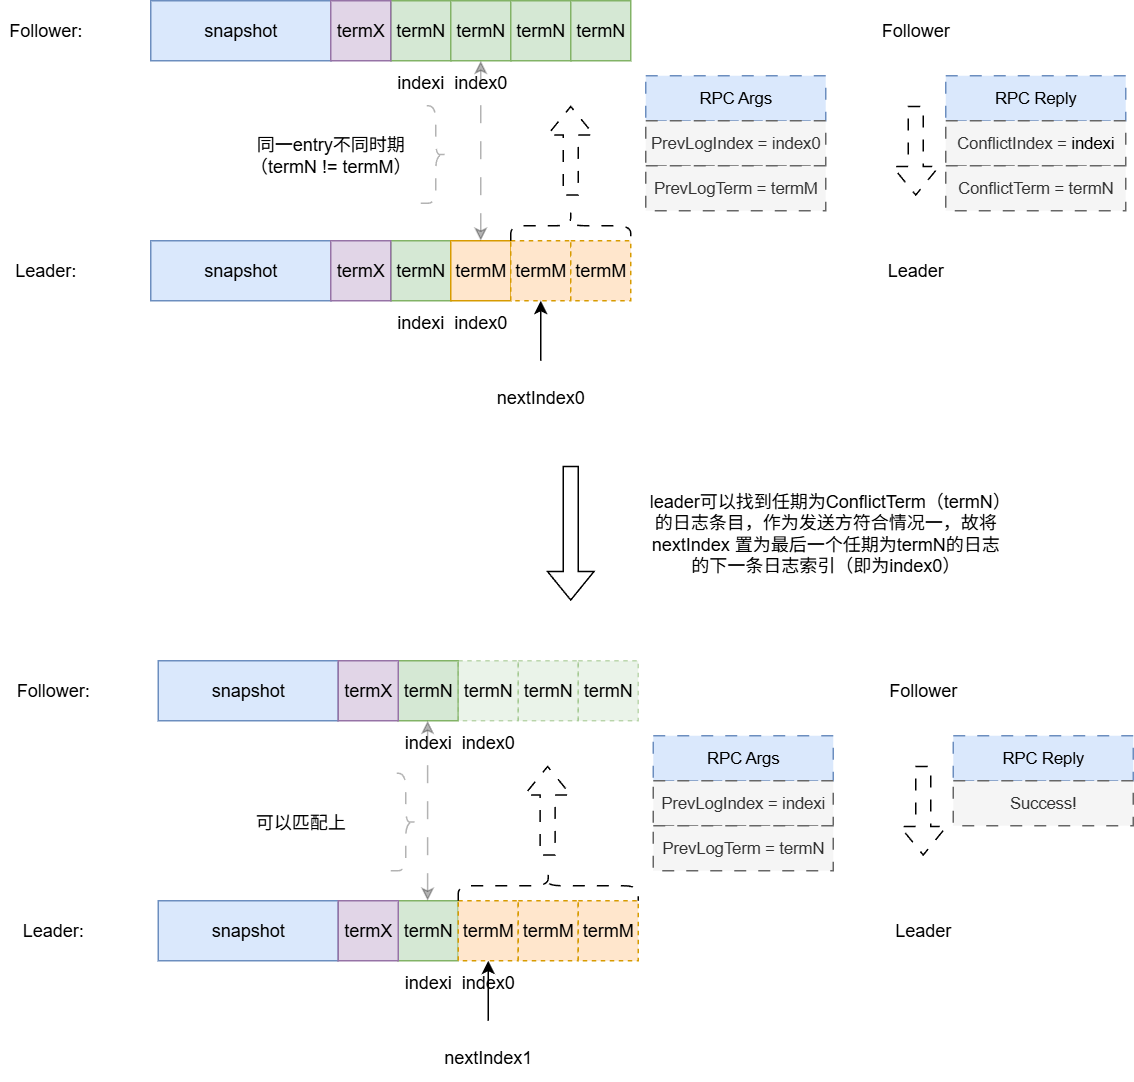

The diagram above was exported from draw.io. Its source (the exported page's mxGraphModel, read from the mxfile embedded in the PNG):
<mxGraphModel dx="1004" dy="644" grid="1" gridSize="10" guides="1" tooltips="1" connect="1" arrows="1" fold="1" page="1" pageScale="1" pageWidth="827" pageHeight="1169" math="0" shadow="0">
  <root>
    <mxCell id="0" />
    <mxCell id="1" parent="0" />
    <mxCell id="Mf0bQvVEYDQhOgtI8i4u-1" value="snapshot" style="rounded=0;whiteSpace=wrap;html=1;fillColor=#dae8fc;strokeColor=#6c8ebf;" vertex="1" parent="1">
      <mxGeometry x="160" y="120" width="120" height="40" as="geometry" />
    </mxCell>
    <mxCell id="Mf0bQvVEYDQhOgtI8i4u-2" value="termN" style="rounded=0;whiteSpace=wrap;html=1;fillColor=#d5e8d4;strokeColor=#82b366;" vertex="1" parent="1">
      <mxGeometry x="320" y="120" width="40" height="40" as="geometry" />
    </mxCell>
    <mxCell id="Mf0bQvVEYDQhOgtI8i4u-3" value="termN" style="rounded=0;whiteSpace=wrap;html=1;fillColor=#d5e8d4;strokeColor=#82b366;" vertex="1" parent="1">
      <mxGeometry x="360" y="120" width="40" height="40" as="geometry" />
    </mxCell>
    <mxCell id="Mf0bQvVEYDQhOgtI8i4u-4" value="termN" style="rounded=0;whiteSpace=wrap;html=1;fillColor=#d5e8d4;strokeColor=#82b366;" vertex="1" parent="1">
      <mxGeometry x="400" y="120" width="40" height="40" as="geometry" />
    </mxCell>
    <mxCell id="Mf0bQvVEYDQhOgtI8i4u-7" value="snapshot" style="rounded=0;whiteSpace=wrap;html=1;fillColor=#dae8fc;strokeColor=#6c8ebf;" vertex="1" parent="1">
      <mxGeometry x="160" y="280" width="120" height="40" as="geometry" />
    </mxCell>
    <mxCell id="Mf0bQvVEYDQhOgtI8i4u-8" value="termN" style="rounded=0;whiteSpace=wrap;html=1;fillColor=#d5e8d4;strokeColor=#82b366;" vertex="1" parent="1">
      <mxGeometry x="320" y="280" width="40" height="40" as="geometry" />
    </mxCell>
    <mxCell id="Mf0bQvVEYDQhOgtI8i4u-9" value="termM" style="rounded=0;whiteSpace=wrap;html=1;fillColor=#ffe6cc;strokeColor=#d79b00;" vertex="1" parent="1">
      <mxGeometry x="360" y="280" width="40" height="40" as="geometry" />
    </mxCell>
    <mxCell id="Mf0bQvVEYDQhOgtI8i4u-10" value="termM" style="rounded=0;whiteSpace=wrap;html=1;fillColor=#ffe6cc;strokeColor=#d79b00;dashed=1;" vertex="1" parent="1">
      <mxGeometry x="400" y="280" width="40" height="40" as="geometry" />
    </mxCell>
    <mxCell id="Mf0bQvVEYDQhOgtI8i4u-11" value="termM" style="rounded=0;whiteSpace=wrap;html=1;fillColor=#ffe6cc;strokeColor=#d79b00;dashed=1;" vertex="1" parent="1">
      <mxGeometry x="440" y="280" width="40" height="40" as="geometry" />
    </mxCell>
    <mxCell id="Mf0bQvVEYDQhOgtI8i4u-13" value="Leader:" style="text;html=1;align=center;verticalAlign=middle;whiteSpace=wrap;rounded=0;" vertex="1" parent="1">
      <mxGeometry x="60" y="285" width="60" height="30" as="geometry" />
    </mxCell>
    <mxCell id="Mf0bQvVEYDQhOgtI8i4u-14" value="Follower:" style="text;html=1;align=center;verticalAlign=middle;whiteSpace=wrap;rounded=0;" vertex="1" parent="1">
      <mxGeometry x="60" y="125" width="60" height="30" as="geometry" />
    </mxCell>
    <mxCell id="Mf0bQvVEYDQhOgtI8i4u-15" value="" style="endArrow=classic;html=1;rounded=0;entryX=0.5;entryY=1;entryDx=0;entryDy=0;" edge="1" parent="1" target="Mf0bQvVEYDQhOgtI8i4u-10">
      <mxGeometry width="50" height="50" relative="1" as="geometry">
        <mxPoint x="420" y="360" as="sourcePoint" />
        <mxPoint x="460" y="370" as="targetPoint" />
      </mxGeometry>
    </mxCell>
    <mxCell id="Mf0bQvVEYDQhOgtI8i4u-16" value="nextIndex0" style="text;html=1;align=center;verticalAlign=middle;whiteSpace=wrap;rounded=0;" vertex="1" parent="1">
      <mxGeometry x="390" y="370" width="60" height="30" as="geometry" />
    </mxCell>
    <mxCell id="Mf0bQvVEYDQhOgtI8i4u-17" value="" style="shape=flexArrow;endArrow=classic;html=1;rounded=0;dashed=1;dashPattern=8 8;" edge="1" parent="1">
      <mxGeometry width="50" height="50" relative="1" as="geometry">
        <mxPoint x="440" y="250" as="sourcePoint" />
        <mxPoint x="440" y="190" as="targetPoint" />
      </mxGeometry>
    </mxCell>
    <mxCell id="Mf0bQvVEYDQhOgtI8i4u-18" value="" style="shape=curlyBracket;whiteSpace=wrap;html=1;rounded=1;flipH=1;labelPosition=right;verticalLabelPosition=middle;align=left;verticalAlign=middle;rotation=-90;dashed=1;dashPattern=8 8;" vertex="1" parent="1">
      <mxGeometry x="430" y="230" width="20" height="80" as="geometry" />
    </mxCell>
    <mxCell id="Mf0bQvVEYDQhOgtI8i4u-19" value="termN" style="rounded=0;whiteSpace=wrap;html=1;fillColor=#d5e8d4;strokeColor=#82b366;" vertex="1" parent="1">
      <mxGeometry x="440" y="120" width="40" height="40" as="geometry" />
    </mxCell>
    <mxCell id="Mf0bQvVEYDQhOgtI8i4u-21" value="" style="shape=curlyBracket;whiteSpace=wrap;html=1;rounded=1;labelPosition=left;verticalLabelPosition=middle;align=right;verticalAlign=middle;rotation=-180;opacity=30;dashed=1;dashPattern=8 8;" vertex="1" parent="1">
      <mxGeometry x="340" y="190" width="20" height="65" as="geometry" />
    </mxCell>
    <mxCell id="Mf0bQvVEYDQhOgtI8i4u-22" value="同一entry不同时期（termN != termM）" style="text;html=1;align=center;verticalAlign=middle;whiteSpace=wrap;rounded=0;" vertex="1" parent="1">
      <mxGeometry x="220" y="207.5" width="120" height="30" as="geometry" />
    </mxCell>
    <mxCell id="Mf0bQvVEYDQhOgtI8i4u-24" value="" style="endArrow=classic;startArrow=classic;html=1;rounded=0;exitX=0.5;exitY=0;exitDx=0;exitDy=0;entryX=0.5;entryY=1;entryDx=0;entryDy=0;dashed=1;dashPattern=12 12;opacity=30;" edge="1" parent="1" source="Mf0bQvVEYDQhOgtI8i4u-9" target="Mf0bQvVEYDQhOgtI8i4u-3">
      <mxGeometry width="50" height="50" relative="1" as="geometry">
        <mxPoint x="355" y="230" as="sourcePoint" />
        <mxPoint x="405" y="180" as="targetPoint" />
      </mxGeometry>
    </mxCell>
    <mxCell id="Mf0bQvVEYDQhOgtI8i4u-26" value="index0" style="text;html=1;align=center;verticalAlign=middle;whiteSpace=wrap;rounded=0;" vertex="1" parent="1">
      <mxGeometry x="350" y="320" width="60" height="30" as="geometry" />
    </mxCell>
    <mxCell id="Mf0bQvVEYDQhOgtI8i4u-28" value="index0" style="text;html=1;align=center;verticalAlign=middle;whiteSpace=wrap;rounded=0;" vertex="1" parent="1">
      <mxGeometry x="350" y="160" width="60" height="30" as="geometry" />
    </mxCell>
    <mxCell id="Mf0bQvVEYDQhOgtI8i4u-31" value="RPC Args" style="rounded=0;whiteSpace=wrap;html=1;fontSize=11;fillColor=#dae8fc;strokeColor=#6c8ebf;dashed=1;dashPattern=8 8;" vertex="1" parent="1">
      <mxGeometry x="490" y="170" width="120" height="30" as="geometry" />
    </mxCell>
    <mxCell id="Mf0bQvVEYDQhOgtI8i4u-34" value="PrevLogIndex = index0" style="rounded=0;whiteSpace=wrap;html=1;fontSize=11;fillColor=#f5f5f5;fontColor=#333333;strokeColor=#666666;dashed=1;dashPattern=8 8;" vertex="1" parent="1">
      <mxGeometry x="490" y="200" width="120" height="30" as="geometry" />
    </mxCell>
    <mxCell id="Mf0bQvVEYDQhOgtI8i4u-35" value="PrevLogTerm = termM" style="rounded=0;whiteSpace=wrap;html=1;fontSize=11;fillColor=#f5f5f5;fontColor=#333333;strokeColor=#666666;dashed=1;dashPattern=8 8;" vertex="1" parent="1">
      <mxGeometry x="490" y="230" width="120" height="30" as="geometry" />
    </mxCell>
    <mxCell id="Mf0bQvVEYDQhOgtI8i4u-36" value="RPC Reply" style="rounded=0;whiteSpace=wrap;html=1;fontSize=11;fillColor=#dae8fc;strokeColor=#6c8ebf;dashed=1;dashPattern=8 8;" vertex="1" parent="1">
      <mxGeometry x="690" y="170" width="120" height="30" as="geometry" />
    </mxCell>
    <mxCell id="Mf0bQvVEYDQhOgtI8i4u-37" value="&lt;font&gt;ConflictIndex =&amp;nbsp;&lt;span style=&quot;color: rgb(0, 0, 0);&quot;&gt;indexi&lt;/span&gt;&lt;/font&gt;" style="rounded=0;whiteSpace=wrap;html=1;fontSize=11;fillColor=#f5f5f5;fontColor=#333333;strokeColor=#666666;dashed=1;dashPattern=8 8;" vertex="1" parent="1">
      <mxGeometry x="690" y="200" width="120" height="30" as="geometry" />
    </mxCell>
    <mxCell id="Mf0bQvVEYDQhOgtI8i4u-38" value="ConflictTerm = termN" style="rounded=0;whiteSpace=wrap;html=1;fontSize=11;fillColor=#f5f5f5;fontColor=#333333;strokeColor=#666666;dashed=1;dashPattern=8 8;" vertex="1" parent="1">
      <mxGeometry x="690" y="230" width="120" height="30" as="geometry" />
    </mxCell>
    <mxCell id="Mf0bQvVEYDQhOgtI8i4u-39" value="" style="shape=flexArrow;endArrow=classic;html=1;rounded=0;dashed=1;dashPattern=8 8;" edge="1" parent="1">
      <mxGeometry width="50" height="50" relative="1" as="geometry">
        <mxPoint x="670" y="190" as="sourcePoint" />
        <mxPoint x="670" y="250" as="targetPoint" />
      </mxGeometry>
    </mxCell>
    <mxCell id="Mf0bQvVEYDQhOgtI8i4u-40" value="Follower" style="text;html=1;align=center;verticalAlign=middle;whiteSpace=wrap;rounded=0;" vertex="1" parent="1">
      <mxGeometry x="640" y="125" width="60" height="30" as="geometry" />
    </mxCell>
    <mxCell id="Mf0bQvVEYDQhOgtI8i4u-41" value="Leader" style="text;html=1;align=center;verticalAlign=middle;whiteSpace=wrap;rounded=0;" vertex="1" parent="1">
      <mxGeometry x="640" y="285" width="60" height="30" as="geometry" />
    </mxCell>
    <mxCell id="Mf0bQvVEYDQhOgtI8i4u-42" value="termX" style="rounded=0;whiteSpace=wrap;html=1;fillColor=#e1d5e7;strokeColor=#9673a6;" vertex="1" parent="1">
      <mxGeometry x="280" y="120" width="40" height="40" as="geometry" />
    </mxCell>
    <mxCell id="Mf0bQvVEYDQhOgtI8i4u-43" value="termX" style="rounded=0;whiteSpace=wrap;html=1;fillColor=#e1d5e7;strokeColor=#9673a6;" vertex="1" parent="1">
      <mxGeometry x="280" y="280" width="40" height="40" as="geometry" />
    </mxCell>
    <mxCell id="Mf0bQvVEYDQhOgtI8i4u-44" value="indexi" style="text;html=1;align=center;verticalAlign=middle;whiteSpace=wrap;rounded=0;" vertex="1" parent="1">
      <mxGeometry x="310" y="160" width="60" height="30" as="geometry" />
    </mxCell>
    <mxCell id="Mf0bQvVEYDQhOgtI8i4u-45" value="" style="shape=flexArrow;endArrow=classic;html=1;rounded=0;" edge="1" parent="1">
      <mxGeometry width="50" height="50" relative="1" as="geometry">
        <mxPoint x="440" y="430" as="sourcePoint" />
        <mxPoint x="440" y="520" as="targetPoint" />
      </mxGeometry>
    </mxCell>
    <mxCell id="Mf0bQvVEYDQhOgtI8i4u-46" value="snapshot" style="rounded=0;whiteSpace=wrap;html=1;fillColor=#dae8fc;strokeColor=#6c8ebf;" vertex="1" parent="1">
      <mxGeometry x="165" y="560" width="120" height="40" as="geometry" />
    </mxCell>
    <mxCell id="Mf0bQvVEYDQhOgtI8i4u-47" value="termN" style="rounded=0;whiteSpace=wrap;html=1;fillColor=#d5e8d4;strokeColor=#82b366;" vertex="1" parent="1">
      <mxGeometry x="325" y="560" width="40" height="40" as="geometry" />
    </mxCell>
    <mxCell id="Mf0bQvVEYDQhOgtI8i4u-48" value="termN" style="rounded=0;whiteSpace=wrap;html=1;fillColor=#d5e8d4;strokeColor=#82b366;dashed=1;opacity=50;" vertex="1" parent="1">
      <mxGeometry x="365" y="560" width="40" height="40" as="geometry" />
    </mxCell>
    <mxCell id="Mf0bQvVEYDQhOgtI8i4u-49" value="termN" style="rounded=0;whiteSpace=wrap;html=1;fillColor=#d5e8d4;strokeColor=#82b366;dashed=1;opacity=50;" vertex="1" parent="1">
      <mxGeometry x="405" y="560" width="40" height="40" as="geometry" />
    </mxCell>
    <mxCell id="Mf0bQvVEYDQhOgtI8i4u-50" value="snapshot" style="rounded=0;whiteSpace=wrap;html=1;fillColor=#dae8fc;strokeColor=#6c8ebf;" vertex="1" parent="1">
      <mxGeometry x="165" y="720" width="120" height="40" as="geometry" />
    </mxCell>
    <mxCell id="Mf0bQvVEYDQhOgtI8i4u-51" value="termN" style="rounded=0;whiteSpace=wrap;html=1;fillColor=#d5e8d4;strokeColor=#82b366;" vertex="1" parent="1">
      <mxGeometry x="325" y="720" width="40" height="40" as="geometry" />
    </mxCell>
    <mxCell id="Mf0bQvVEYDQhOgtI8i4u-52" value="termM" style="rounded=0;whiteSpace=wrap;html=1;fillColor=#ffe6cc;strokeColor=#d79b00;dashed=1;" vertex="1" parent="1">
      <mxGeometry x="365" y="720" width="40" height="40" as="geometry" />
    </mxCell>
    <mxCell id="Mf0bQvVEYDQhOgtI8i4u-53" value="termM" style="rounded=0;whiteSpace=wrap;html=1;fillColor=#ffe6cc;strokeColor=#d79b00;dashed=1;" vertex="1" parent="1">
      <mxGeometry x="405" y="720" width="40" height="40" as="geometry" />
    </mxCell>
    <mxCell id="Mf0bQvVEYDQhOgtI8i4u-54" value="termM" style="rounded=0;whiteSpace=wrap;html=1;fillColor=#ffe6cc;strokeColor=#d79b00;dashed=1;" vertex="1" parent="1">
      <mxGeometry x="445" y="720" width="40" height="40" as="geometry" />
    </mxCell>
    <mxCell id="Mf0bQvVEYDQhOgtI8i4u-55" value="Leader:" style="text;html=1;align=center;verticalAlign=middle;whiteSpace=wrap;rounded=0;" vertex="1" parent="1">
      <mxGeometry x="65" y="725" width="60" height="30" as="geometry" />
    </mxCell>
    <mxCell id="Mf0bQvVEYDQhOgtI8i4u-56" value="Follower:" style="text;html=1;align=center;verticalAlign=middle;whiteSpace=wrap;rounded=0;" vertex="1" parent="1">
      <mxGeometry x="65" y="565" width="60" height="30" as="geometry" />
    </mxCell>
    <mxCell id="Mf0bQvVEYDQhOgtI8i4u-57" value="" style="endArrow=classic;html=1;rounded=0;entryX=0.5;entryY=1;entryDx=0;entryDy=0;" edge="1" parent="1">
      <mxGeometry width="50" height="50" relative="1" as="geometry">
        <mxPoint x="385" y="800" as="sourcePoint" />
        <mxPoint x="385" y="760" as="targetPoint" />
      </mxGeometry>
    </mxCell>
    <mxCell id="Mf0bQvVEYDQhOgtI8i4u-58" value="nextIndex1" style="text;html=1;align=center;verticalAlign=middle;whiteSpace=wrap;rounded=0;" vertex="1" parent="1">
      <mxGeometry x="355" y="810" width="60" height="30" as="geometry" />
    </mxCell>
    <mxCell id="Mf0bQvVEYDQhOgtI8i4u-59" value="" style="shape=flexArrow;endArrow=classic;html=1;rounded=0;dashed=1;dashPattern=8 8;" edge="1" parent="1">
      <mxGeometry width="50" height="50" relative="1" as="geometry">
        <mxPoint x="424.58" y="690" as="sourcePoint" />
        <mxPoint x="424.58" y="630" as="targetPoint" />
      </mxGeometry>
    </mxCell>
    <mxCell id="Mf0bQvVEYDQhOgtI8i4u-60" value="" style="shape=curlyBracket;whiteSpace=wrap;html=1;rounded=1;flipH=1;labelPosition=right;verticalLabelPosition=middle;align=left;verticalAlign=middle;rotation=-90;dashed=1;dashPattern=8 8;" vertex="1" parent="1">
      <mxGeometry x="415" y="650" width="20" height="120" as="geometry" />
    </mxCell>
    <mxCell id="Mf0bQvVEYDQhOgtI8i4u-61" value="termN" style="rounded=0;whiteSpace=wrap;html=1;fillColor=#d5e8d4;strokeColor=#82b366;dashed=1;opacity=50;" vertex="1" parent="1">
      <mxGeometry x="445" y="560" width="40" height="40" as="geometry" />
    </mxCell>
    <mxCell id="Mf0bQvVEYDQhOgtI8i4u-65" value="index0" style="text;html=1;align=center;verticalAlign=middle;whiteSpace=wrap;rounded=0;" vertex="1" parent="1">
      <mxGeometry x="355" y="760" width="60" height="30" as="geometry" />
    </mxCell>
    <mxCell id="Mf0bQvVEYDQhOgtI8i4u-66" value="index0" style="text;html=1;align=center;verticalAlign=middle;whiteSpace=wrap;rounded=0;" vertex="1" parent="1">
      <mxGeometry x="355" y="600" width="60" height="30" as="geometry" />
    </mxCell>
    <mxCell id="Mf0bQvVEYDQhOgtI8i4u-67" value="RPC Args" style="rounded=0;whiteSpace=wrap;html=1;fontSize=11;fillColor=#dae8fc;strokeColor=#6c8ebf;dashed=1;dashPattern=8 8;" vertex="1" parent="1">
      <mxGeometry x="495" y="610" width="120" height="30" as="geometry" />
    </mxCell>
    <mxCell id="Mf0bQvVEYDQhOgtI8i4u-68" value="PrevLogIndex = indexi" style="rounded=0;whiteSpace=wrap;html=1;fontSize=11;fillColor=#f5f5f5;fontColor=#333333;strokeColor=#666666;dashed=1;dashPattern=8 8;" vertex="1" parent="1">
      <mxGeometry x="495" y="640" width="120" height="30" as="geometry" />
    </mxCell>
    <mxCell id="Mf0bQvVEYDQhOgtI8i4u-69" value="PrevLogTerm = termN" style="rounded=0;whiteSpace=wrap;html=1;fontSize=11;fillColor=#f5f5f5;fontColor=#333333;strokeColor=#666666;dashed=1;dashPattern=8 8;" vertex="1" parent="1">
      <mxGeometry x="495" y="670" width="120" height="30" as="geometry" />
    </mxCell>
    <mxCell id="Mf0bQvVEYDQhOgtI8i4u-70" value="RPC Reply" style="rounded=0;whiteSpace=wrap;html=1;fontSize=11;fillColor=#dae8fc;strokeColor=#6c8ebf;dashed=1;dashPattern=8 8;" vertex="1" parent="1">
      <mxGeometry x="695" y="610" width="120" height="30" as="geometry" />
    </mxCell>
    <mxCell id="Mf0bQvVEYDQhOgtI8i4u-71" value="Success!" style="rounded=0;whiteSpace=wrap;html=1;fontSize=11;fillColor=#f5f5f5;fontColor=#333333;strokeColor=#666666;dashed=1;dashPattern=8 8;" vertex="1" parent="1">
      <mxGeometry x="695" y="640" width="120" height="30" as="geometry" />
    </mxCell>
    <mxCell id="Mf0bQvVEYDQhOgtI8i4u-73" value="" style="shape=flexArrow;endArrow=classic;html=1;rounded=0;dashed=1;dashPattern=8 8;" edge="1" parent="1">
      <mxGeometry width="50" height="50" relative="1" as="geometry">
        <mxPoint x="675" y="630" as="sourcePoint" />
        <mxPoint x="675" y="690" as="targetPoint" />
      </mxGeometry>
    </mxCell>
    <mxCell id="Mf0bQvVEYDQhOgtI8i4u-74" value="Follower" style="text;html=1;align=center;verticalAlign=middle;whiteSpace=wrap;rounded=0;" vertex="1" parent="1">
      <mxGeometry x="645" y="565" width="60" height="30" as="geometry" />
    </mxCell>
    <mxCell id="Mf0bQvVEYDQhOgtI8i4u-75" value="Leader" style="text;html=1;align=center;verticalAlign=middle;whiteSpace=wrap;rounded=0;" vertex="1" parent="1">
      <mxGeometry x="645" y="725" width="60" height="30" as="geometry" />
    </mxCell>
    <mxCell id="Mf0bQvVEYDQhOgtI8i4u-76" value="termX" style="rounded=0;whiteSpace=wrap;html=1;fillColor=#e1d5e7;strokeColor=#9673a6;" vertex="1" parent="1">
      <mxGeometry x="285" y="560" width="40" height="40" as="geometry" />
    </mxCell>
    <mxCell id="Mf0bQvVEYDQhOgtI8i4u-77" value="termX" style="rounded=0;whiteSpace=wrap;html=1;fillColor=#e1d5e7;strokeColor=#9673a6;" vertex="1" parent="1">
      <mxGeometry x="285" y="720" width="40" height="40" as="geometry" />
    </mxCell>
    <mxCell id="Mf0bQvVEYDQhOgtI8i4u-78" value="indexi" style="text;html=1;align=center;verticalAlign=middle;whiteSpace=wrap;rounded=0;" vertex="1" parent="1">
      <mxGeometry x="315" y="600" width="60" height="30" as="geometry" />
    </mxCell>
    <mxCell id="Mf0bQvVEYDQhOgtI8i4u-79" value="indexi" style="text;html=1;align=center;verticalAlign=middle;whiteSpace=wrap;rounded=0;" vertex="1" parent="1">
      <mxGeometry x="315" y="760" width="60" height="30" as="geometry" />
    </mxCell>
    <mxCell id="Mf0bQvVEYDQhOgtI8i4u-80" value="indexi" style="text;html=1;align=center;verticalAlign=middle;whiteSpace=wrap;rounded=0;" vertex="1" parent="1">
      <mxGeometry x="310" y="320" width="60" height="30" as="geometry" />
    </mxCell>
    <mxCell id="Mf0bQvVEYDQhOgtI8i4u-81" value="" style="endArrow=classic;startArrow=classic;html=1;rounded=0;exitX=0.5;exitY=0;exitDx=0;exitDy=0;entryX=0.5;entryY=1;entryDx=0;entryDy=0;dashed=1;dashPattern=12 12;opacity=30;" edge="1" parent="1">
      <mxGeometry width="50" height="50" relative="1" as="geometry">
        <mxPoint x="344.58" y="720" as="sourcePoint" />
        <mxPoint x="344.58" y="600" as="targetPoint" />
      </mxGeometry>
    </mxCell>
    <mxCell id="Mf0bQvVEYDQhOgtI8i4u-82" value="leader可以找到任期为ConflictTerm（termN）的日志条目，作为发送方符合情况一，故将nextIndex 置为最后一个任期为termN的日志的下一条日志索引（即为index0）" style="text;html=1;align=center;verticalAlign=middle;whiteSpace=wrap;rounded=0;" vertex="1" parent="1">
      <mxGeometry x="490" y="430" width="240" height="90" as="geometry" />
    </mxCell>
    <mxCell id="Mf0bQvVEYDQhOgtI8i4u-83" value="" style="shape=curlyBracket;whiteSpace=wrap;html=1;rounded=1;labelPosition=left;verticalLabelPosition=middle;align=right;verticalAlign=middle;rotation=-180;opacity=30;dashed=1;dashPattern=8 8;" vertex="1" parent="1">
      <mxGeometry x="320" y="635" width="20" height="65" as="geometry" />
    </mxCell>
    <mxCell id="Mf0bQvVEYDQhOgtI8i4u-84" value="可以匹配上" style="text;html=1;align=center;verticalAlign=middle;whiteSpace=wrap;rounded=0;" vertex="1" parent="1">
      <mxGeometry x="200" y="652.5" width="120" height="30" as="geometry" />
    </mxCell>
  </root>
</mxGraphModel>